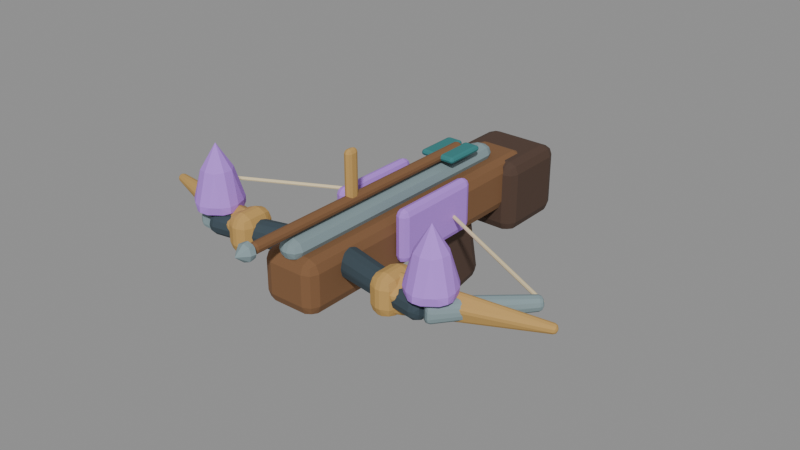 # Source: stormstring_sculpt.blend  (saved by Blender 5.2.44; exported with 4.5.12 LTS)
import bpy
from mathutils import Matrix  # noqa: F401  (used for matrix-valued properties, if any)

bpy.ops.wm.read_factory_settings(use_empty=True)
scene = bpy.context.scene
scene.name = 'Fort5_stormstring'

# ---- materials (node trees are filled in below, after node groups)
mat_fortart2_wood_013 = bpy.data.materials.new('FortArt2_wood.013')
mat_fortart2_wood_013.diffuse_color = (0.2159, 0.1046, 0.04374, 1.0)
mat_fortart2_leather_011 = bpy.data.materials.new('FortArt2_leather.011')
mat_fortart2_leather_011.diffuse_color = (0.08022, 0.04519, 0.03071, 1.0)
mat_fortart2_edge_011 = bpy.data.materials.new('FortArt2_edge.011')
mat_fortart2_edge_011.diffuse_color = (0.2307, 0.314, 0.3325, 1.0)
mat_fortart2_iron_013 = bpy.data.materials.new('FortArt2_iron.013')
mat_fortart2_iron_013.diffuse_color = (0.04092, 0.06663, 0.08438, 1.0)
mat_fortart2_bone_008 = bpy.data.materials.new('FortArt2_bone.008')
mat_fortart2_bone_008.diffuse_color = (0.8228, 0.6939, 0.4179, 1.0)
mat_fortart2_gold_013 = bpy.data.materials.new('FortArt2_gold.013')
mat_fortart2_gold_013.diffuse_color = (0.5395, 0.3278, 0.09759, 1.0)
mat_fortart2_teal_007 = bpy.data.materials.new('FortArt2_teal.007')
mat_fortart2_teal_007.diffuse_color = (0.03689, 0.2122, 0.2159, 1.0)
mat_fortart2_aether_001 = bpy.data.materials.new('FortArt2_aether.001')
mat_fortart2_aether_001.diffuse_color = (0.491, 0.227, 0.8388, 1.0)

# ---- material node trees
mat_fortart2_wood_013.use_nodes = True; mat_fortart2_wood_013.node_tree.nodes.clear()
_N = mat_fortart2_wood_013.node_tree.nodes; _L = mat_fortart2_wood_013.node_tree.links
n0 = _N.new('ShaderNodeBsdfPrincipled'); n0.name = 'Principled BSDF'; n0.location = (-200, 100)
n0.inputs[0].default_value = (0.2159, 0.1046, 0.04374, 1.0)
n0.inputs[1].default_value = 0.08
n0.inputs[2].default_value = 0.86
n0.inputs[10].default_value = 0.005
n1 = _N.new('ShaderNodeOutputMaterial'); n1.name = 'Material Output'; n1.location = (200, 100)
_L.new(n0.outputs[0], n1.inputs[0])
n1.is_active_output = True
mat_fortart2_leather_011.use_nodes = True; mat_fortart2_leather_011.node_tree.nodes.clear()
_N = mat_fortart2_leather_011.node_tree.nodes; _L = mat_fortart2_leather_011.node_tree.links
n0 = _N.new('ShaderNodeBsdfPrincipled'); n0.name = 'Principled BSDF'; n0.location = (-200, 100)
n0.inputs[0].default_value = (0.08022, 0.04519, 0.03071, 1.0)
n0.inputs[1].default_value = 0.08
n0.inputs[2].default_value = 0.86
n0.inputs[10].default_value = 0.005
n1 = _N.new('ShaderNodeOutputMaterial'); n1.name = 'Material Output'; n1.location = (200, 100)
_L.new(n0.outputs[0], n1.inputs[0])
n1.is_active_output = True
mat_fortart2_edge_011.use_nodes = True; mat_fortart2_edge_011.node_tree.nodes.clear()
_N = mat_fortart2_edge_011.node_tree.nodes; _L = mat_fortart2_edge_011.node_tree.links
n0 = _N.new('ShaderNodeBsdfPrincipled'); n0.name = 'Principled BSDF'; n0.location = (-200, 100)
n0.inputs[0].default_value = (0.2307, 0.314, 0.3325, 1.0)
n0.inputs[1].default_value = 0.08
n0.inputs[2].default_value = 0.86
n0.inputs[10].default_value = 0.005
n1 = _N.new('ShaderNodeOutputMaterial'); n1.name = 'Material Output'; n1.location = (200, 100)
_L.new(n0.outputs[0], n1.inputs[0])
n1.is_active_output = True
mat_fortart2_iron_013.use_nodes = True; mat_fortart2_iron_013.node_tree.nodes.clear()
_N = mat_fortart2_iron_013.node_tree.nodes; _L = mat_fortart2_iron_013.node_tree.links
n0 = _N.new('ShaderNodeBsdfPrincipled'); n0.name = 'Principled BSDF'; n0.location = (-200, 100)
n0.inputs[0].default_value = (0.04092, 0.06663, 0.08438, 1.0)
n0.inputs[1].default_value = 0.08
n0.inputs[2].default_value = 0.86
n0.inputs[10].default_value = 0.005
n1 = _N.new('ShaderNodeOutputMaterial'); n1.name = 'Material Output'; n1.location = (200, 100)
_L.new(n0.outputs[0], n1.inputs[0])
n1.is_active_output = True
mat_fortart2_bone_008.use_nodes = True; mat_fortart2_bone_008.node_tree.nodes.clear()
_N = mat_fortart2_bone_008.node_tree.nodes; _L = mat_fortart2_bone_008.node_tree.links
n0 = _N.new('ShaderNodeBsdfPrincipled'); n0.name = 'Principled BSDF'; n0.location = (-200, 100)
n0.inputs[0].default_value = (0.8228, 0.6939, 0.4179, 1.0)
n0.inputs[1].default_value = 0.08
n0.inputs[2].default_value = 0.86
n0.inputs[10].default_value = 0.005
n1 = _N.new('ShaderNodeOutputMaterial'); n1.name = 'Material Output'; n1.location = (200, 100)
_L.new(n0.outputs[0], n1.inputs[0])
n1.is_active_output = True
mat_fortart2_gold_013.use_nodes = True; mat_fortart2_gold_013.node_tree.nodes.clear()
_N = mat_fortart2_gold_013.node_tree.nodes; _L = mat_fortart2_gold_013.node_tree.links
n0 = _N.new('ShaderNodeBsdfPrincipled'); n0.name = 'Principled BSDF'; n0.location = (-200, 100)
n0.inputs[0].default_value = (0.5395, 0.3278, 0.09759, 1.0)
n0.inputs[1].default_value = 0.08
n0.inputs[2].default_value = 0.86
n0.inputs[10].default_value = 0.005
n1 = _N.new('ShaderNodeOutputMaterial'); n1.name = 'Material Output'; n1.location = (200, 100)
_L.new(n0.outputs[0], n1.inputs[0])
n1.is_active_output = True
mat_fortart2_teal_007.use_nodes = True; mat_fortart2_teal_007.node_tree.nodes.clear()
_N = mat_fortart2_teal_007.node_tree.nodes; _L = mat_fortart2_teal_007.node_tree.links
n0 = _N.new('ShaderNodeBsdfPrincipled'); n0.name = 'Principled BSDF'; n0.location = (-200, 100)
n0.inputs[0].default_value = (0.03689, 0.2122, 0.2159, 1.0)
n0.inputs[1].default_value = 0.08
n0.inputs[2].default_value = 0.86
n0.inputs[10].default_value = 0.005
n1 = _N.new('ShaderNodeOutputMaterial'); n1.name = 'Material Output'; n1.location = (200, 100)
_L.new(n0.outputs[0], n1.inputs[0])
n1.is_active_output = True
mat_fortart2_aether_001.use_nodes = True; mat_fortart2_aether_001.node_tree.nodes.clear()
_N = mat_fortart2_aether_001.node_tree.nodes; _L = mat_fortart2_aether_001.node_tree.links
n0 = _N.new('ShaderNodeBsdfPrincipled'); n0.name = 'Principled BSDF'; n0.location = (-200, 100)
n0.inputs[0].default_value = (0.491, 0.227, 0.8388, 1.0)
n0.inputs[1].default_value = 0.08
n0.inputs[2].default_value = 0.86
n0.inputs[10].default_value = 0.005
n1 = _N.new('ShaderNodeOutputMaterial'); n1.name = 'Material Output'; n1.location = (200, 100)
_L.new(n0.outputs[0], n1.inputs[0])
n1.is_active_output = True

# ---- meshes
me_cube_1980 = bpy.data.meshes.new('Cube.1980')
me_cube_1980.from_pydata([(-0.065, -0.36, -0.06), (-0.065, -0.36, 0.06), (-0.065, 0.36, -0.06), (-0.065, 0.36, 0.06), (0.065, -0.36, -0.06), (0.065, -0.36, 0.06), (0.065, 0.36, -0.06), (0.065, 0.36, 0.06)], [], [(0, 1, 3, 2), (2, 3, 7, 6), (6, 7, 5, 4), (4, 5, 1, 0), (2, 6, 4, 0), (7, 3, 1, 5)])
_uv = me_cube_1980.uv_layers.new(name='UVMap')
_uv.uv.foreach_set('vector', [0.375, 0.0, 0.625, 0.0, 0.625, 0.25, 0.375, 0.25, 0.375, 0.25, 0.625, 0.25, 0.625, 0.5, 0.375, 0.5, 0.375, 0.5, 0.625, 0.5, 0.625, 0.75, 0.375, 0.75, 0.375, 0.75, 0.625, 0.75, 0.625, 1.0, 0.375, 1.0, 0.125, 0.5, 0.375, 0.5, 0.375, 0.75, 0.125, 0.75, 0.625, 0.5, 0.875, 0.5, 0.875, 0.75, 0.625, 0.75])
me_cube_1980.materials.append(mat_fortart2_wood_013)
me_cube_1980.update()
me_cube_1981 = bpy.data.meshes.new('Cube.1981')
me_cube_1981.from_pydata([(-0.09, -0.09, -0.085), (-0.09, -0.09, 0.085), (-0.09, 0.09, -0.085), (-0.09, 0.09, 0.085), (0.09, -0.09, -0.085), (0.09, -0.09, 0.085), (0.09, 0.09, -0.085), (0.09, 0.09, 0.085)], [], [(0, 1, 3, 2), (2, 3, 7, 6), (6, 7, 5, 4), (4, 5, 1, 0), (2, 6, 4, 0), (7, 3, 1, 5)])
_uv = me_cube_1981.uv_layers.new(name='UVMap')
_uv.uv.foreach_set('vector', [0.375, 0.0, 0.625, 0.0, 0.625, 0.25, 0.375, 0.25, 0.375, 0.25, 0.625, 0.25, 0.625, 0.5, 0.375, 0.5, 0.375, 0.5, 0.625, 0.5, 0.625, 0.75, 0.375, 0.75, 0.375, 0.75, 0.625, 0.75, 0.625, 1.0, 0.375, 1.0, 0.125, 0.5, 0.375, 0.5, 0.375, 0.75, 0.125, 0.75, 0.625, 0.5, 0.875, 0.5, 0.875, 0.75, 0.625, 0.75])
me_cube_1981.materials.append(mat_fortart2_leather_011)
me_cube_1981.update()
me_cube_1982 = bpy.data.meshes.new('Cube.1982')
me_cube_1982.from_pydata([(-0.05, -0.065, -0.1), (-0.05, -0.065, 0.1), (-0.05, 0.065, -0.1), (-0.05, 0.065, 0.1), (0.05, -0.065, -0.1), (0.05, -0.065, 0.1), (0.05, 0.065, -0.1), (0.05, 0.065, 0.1)], [], [(0, 1, 3, 2), (2, 3, 7, 6), (6, 7, 5, 4), (4, 5, 1, 0), (2, 6, 4, 0), (7, 3, 1, 5)])
_uv = me_cube_1982.uv_layers.new(name='UVMap')
_uv.uv.foreach_set('vector', [0.375, 0.0, 0.625, 0.0, 0.625, 0.25, 0.375, 0.25, 0.375, 0.25, 0.625, 0.25, 0.625, 0.5, 0.375, 0.5, 0.375, 0.5, 0.625, 0.5, 0.625, 0.75, 0.375, 0.75, 0.375, 0.75, 0.625, 0.75, 0.625, 1.0, 0.375, 1.0, 0.125, 0.5, 0.375, 0.5, 0.375, 0.75, 0.125, 0.75, 0.625, 0.5, 0.875, 0.5, 0.875, 0.75, 0.625, 0.75])
me_cube_1982.materials.append(mat_fortart2_leather_011)
me_cube_1982.update()
me_cube_1983 = bpy.data.meshes.new('Cube.1983')
me_cube_1983.from_pydata([(-0.0275, -0.32, -0.0225), (-0.0275, -0.32, 0.0225), (-0.0275, 0.32, -0.0225), (-0.0275, 0.32, 0.0225), (0.0275, -0.32, -0.0225), (0.0275, -0.32, 0.0225), (0.0275, 0.32, -0.0225), (0.0275, 0.32, 0.0225)], [], [(0, 1, 3, 2), (2, 3, 7, 6), (6, 7, 5, 4), (4, 5, 1, 0), (2, 6, 4, 0), (7, 3, 1, 5)])
_uv = me_cube_1983.uv_layers.new(name='UVMap')
_uv.uv.foreach_set('vector', [0.375, 0.0, 0.625, 0.0, 0.625, 0.25, 0.375, 0.25, 0.375, 0.25, 0.625, 0.25, 0.625, 0.5, 0.375, 0.5, 0.375, 0.5, 0.625, 0.5, 0.625, 0.75, 0.375, 0.75, 0.375, 0.75, 0.625, 0.75, 0.625, 1.0, 0.375, 1.0, 0.125, 0.5, 0.375, 0.5, 0.375, 0.75, 0.125, 0.75, 0.625, 0.5, 0.875, 0.5, 0.875, 0.75, 0.625, 0.75])
me_cube_1983.materials.append(mat_fortart2_edge_011)
me_cube_1983.update()
me_cone_1384 = bpy.data.meshes.new('Cone.1384')
me_cone_1384.from_pydata([(0.0, 0.038, -0.1432), (0.0, 0.03, 0.1432), (0.03291, 0.019, -0.1432), (0.02598, 0.015, 0.1432), (0.03291, -0.019, -0.1432), (0.02598, -0.015, 0.1432), (0.0, -0.038, -0.1432), (0.0, -0.03, 0.1432), (-0.03291, -0.019, -0.1432), (-0.02598, -0.015, 0.1432), (-0.03291, 0.019, -0.1432), (-0.02598, 0.015, 0.1432)], [], [(0, 1, 3, 2), (2, 3, 5, 4), (4, 5, 7, 6), (6, 7, 9, 8), (3, 1, 11, 9, 7, 5), (8, 9, 11, 10), (10, 11, 1, 0), (0, 2, 4, 6, 8, 10)])
_uv = me_cone_1384.uv_layers.new(name='UVMap')
_uv.uv.foreach_set('vector', [1.0, 0.5, 1.0, 1.0, 0.8333, 1.0, 0.8333, 0.5, 0.8333, 0.5, 0.8333, 1.0, 0.6667, 1.0, 0.6667, 0.5, 0.6667, 0.5, 0.6667, 1.0, 0.5, 1.0, 0.5, 0.5, 0.5, 0.5, 0.5, 1.0, 0.3333, 1.0, 0.3333, 0.5, 0.4578, 0.37, 0.25, 0.49, 0.04215, 0.37, 0.04215, 0.13, 0.25, 0.01, 0.4578, 0.13, 0.3333, 0.5, 0.3333, 1.0, 0.1667, 1.0, 0.1667, 0.5, 0.1667, 0.5, 0.1667, 1.0, -8.941e-08, 1.0, -8.941e-08, 0.5, 0.75, 0.49, 0.9578, 0.37, 0.9578, 0.13, 0.75, 0.01, 0.5422, 0.13, 0.5422, 0.37])
me_cone_1384.materials.append(mat_fortart2_iron_013)
me_cone_1384.update()
me_cone_1385 = bpy.data.meshes.new('Cone.1385')
me_cone_1385.from_pydata([(0.0, 0.03, -0.1097), (0.0, 0.018, 0.1097), (0.02598, 0.015, -0.1097), (0.01559, 0.009, 0.1097), (0.02598, -0.015, -0.1097), (0.01559, -0.009, 0.1097), (0.0, -0.03, -0.1097), (0.0, -0.018, 0.1097), (-0.02598, -0.015, -0.1097), (-0.01559, -0.009, 0.1097), (-0.02598, 0.015, -0.1097), (-0.01559, 0.009, 0.1097)], [], [(0, 1, 3, 2), (2, 3, 5, 4), (4, 5, 7, 6), (6, 7, 9, 8), (3, 1, 11, 9, 7, 5), (8, 9, 11, 10), (10, 11, 1, 0), (0, 2, 4, 6, 8, 10)])
_uv = me_cone_1385.uv_layers.new(name='UVMap')
_uv.uv.foreach_set('vector', [1.0, 0.5, 1.0, 1.0, 0.8333, 1.0, 0.8333, 0.5, 0.8333, 0.5, 0.8333, 1.0, 0.6667, 1.0, 0.6667, 0.5, 0.6667, 0.5, 0.6667, 1.0, 0.5, 1.0, 0.5, 0.5, 0.5, 0.5, 0.5, 1.0, 0.3333, 1.0, 0.3333, 0.5, 0.4578, 0.37, 0.25, 0.49, 0.04215, 0.37, 0.04215, 0.13, 0.25, 0.01, 0.4578, 0.13, 0.3333, 0.5, 0.3333, 1.0, 0.1667, 1.0, 0.1667, 0.5, 0.1667, 0.5, 0.1667, 1.0, -8.941e-08, 1.0, -8.941e-08, 0.5, 0.75, 0.49, 0.9578, 0.37, 0.9578, 0.13, 0.75, 0.01, 0.5422, 0.13, 0.5422, 0.37])
me_cone_1385.materials.append(mat_fortart2_edge_011)
me_cone_1385.update()
me_cone_1386 = bpy.data.meshes.new('Cone.1386')
me_cone_1386.from_pydata([(0.0, 0.006, -0.2415), (0.0, 0.006, 0.2415), (0.006, 0.0, -0.2415), (0.006, 0.0, 0.2415), (0.0, -0.006, -0.2415), (0.0, -0.006, 0.2415), (-0.006, 0.0, -0.2415), (-0.006, 0.0, 0.2415)], [], [(0, 1, 3, 2), (2, 3, 5, 4), (3, 1, 7, 5), (4, 5, 7, 6), (6, 7, 1, 0), (0, 2, 4, 6)])
_uv = me_cone_1386.uv_layers.new(name='UVMap')
_uv.uv.foreach_set('vector', [1.0, 0.5, 1.0, 1.0, 0.75, 1.0, 0.75, 0.5, 0.75, 0.5, 0.75, 1.0, 0.5, 1.0, 0.5, 0.5, 0.49, 0.25, 0.25, 0.49, 0.01, 0.25, 0.25, 0.01, 0.5, 0.5, 0.5, 1.0, 0.25, 1.0, 0.25, 0.5, 0.25, 0.5, 0.25, 1.0, 0.0, 1.0, 0.0, 0.5, 0.75, 0.49, 0.99, 0.25, 0.75, 0.01, 0.51, 0.25])
me_cone_1386.materials.append(mat_fortart2_bone_008)
me_cone_1386.update()
me_cube_1984 = bpy.data.meshes.new('Cube.1984')
me_cube_1984.from_pydata([(-0.03, -0.045, -0.045), (-0.03, -0.045, 0.045), (-0.03, 0.045, -0.045), (-0.03, 0.045, 0.045), (0.03, -0.045, -0.045), (0.03, -0.045, 0.045), (0.03, 0.045, -0.045), (0.03, 0.045, 0.045)], [], [(0, 1, 3, 2), (2, 3, 7, 6), (6, 7, 5, 4), (4, 5, 1, 0), (2, 6, 4, 0), (7, 3, 1, 5)])
_uv = me_cube_1984.uv_layers.new(name='UVMap')
_uv.uv.foreach_set('vector', [0.375, 0.0, 0.625, 0.0, 0.625, 0.25, 0.375, 0.25, 0.375, 0.25, 0.625, 0.25, 0.625, 0.5, 0.375, 0.5, 0.375, 0.5, 0.625, 0.5, 0.625, 0.75, 0.375, 0.75, 0.375, 0.75, 0.625, 0.75, 0.625, 1.0, 0.375, 1.0, 0.125, 0.5, 0.375, 0.5, 0.375, 0.75, 0.125, 0.75, 0.625, 0.5, 0.875, 0.5, 0.875, 0.75, 0.625, 0.75])
me_cube_1984.materials.append(mat_fortart2_gold_013)
me_cube_1984.update()
me_cone_1387 = bpy.data.meshes.new('Cone.1387')
me_cone_1387.from_pydata([(0.0, 0.038, -0.1432), (0.0, 0.03, 0.1432), (0.03291, 0.019, -0.1432), (0.02598, 0.015, 0.1432), (0.03291, -0.019, -0.1432), (0.02598, -0.015, 0.1432), (0.0, -0.038, -0.1432), (0.0, -0.03, 0.1432), (-0.03291, -0.019, -0.1432), (-0.02598, -0.015, 0.1432), (-0.03291, 0.019, -0.1432), (-0.02598, 0.015, 0.1432)], [], [(0, 1, 3, 2), (2, 3, 5, 4), (4, 5, 7, 6), (6, 7, 9, 8), (3, 1, 11, 9, 7, 5), (8, 9, 11, 10), (10, 11, 1, 0), (0, 2, 4, 6, 8, 10)])
_uv = me_cone_1387.uv_layers.new(name='UVMap')
_uv.uv.foreach_set('vector', [1.0, 0.5, 1.0, 1.0, 0.8333, 1.0, 0.8333, 0.5, 0.8333, 0.5, 0.8333, 1.0, 0.6667, 1.0, 0.6667, 0.5, 0.6667, 0.5, 0.6667, 1.0, 0.5, 1.0, 0.5, 0.5, 0.5, 0.5, 0.5, 1.0, 0.3333, 1.0, 0.3333, 0.5, 0.4578, 0.37, 0.25, 0.49, 0.04215, 0.37, 0.04215, 0.13, 0.25, 0.01, 0.4578, 0.13, 0.3333, 0.5, 0.3333, 1.0, 0.1667, 1.0, 0.1667, 0.5, 0.1667, 0.5, 0.1667, 1.0, -8.941e-08, 1.0, -8.941e-08, 0.5, 0.75, 0.49, 0.9578, 0.37, 0.9578, 0.13, 0.75, 0.01, 0.5422, 0.13, 0.5422, 0.37])
me_cone_1387.materials.append(mat_fortart2_iron_013)
me_cone_1387.update()
me_cone_1388 = bpy.data.meshes.new('Cone.1388')
me_cone_1388.from_pydata([(0.0, 0.03, -0.1097), (0.0, 0.018, 0.1097), (0.02598, 0.015, -0.1097), (0.01559, 0.009, 0.1097), (0.02598, -0.015, -0.1097), (0.01559, -0.009, 0.1097), (0.0, -0.03, -0.1097), (0.0, -0.018, 0.1097), (-0.02598, -0.015, -0.1097), (-0.01559, -0.009, 0.1097), (-0.02598, 0.015, -0.1097), (-0.01559, 0.009, 0.1097)], [], [(0, 1, 3, 2), (2, 3, 5, 4), (4, 5, 7, 6), (6, 7, 9, 8), (3, 1, 11, 9, 7, 5), (8, 9, 11, 10), (10, 11, 1, 0), (0, 2, 4, 6, 8, 10)])
_uv = me_cone_1388.uv_layers.new(name='UVMap')
_uv.uv.foreach_set('vector', [1.0, 0.5, 1.0, 1.0, 0.8333, 1.0, 0.8333, 0.5, 0.8333, 0.5, 0.8333, 1.0, 0.6667, 1.0, 0.6667, 0.5, 0.6667, 0.5, 0.6667, 1.0, 0.5, 1.0, 0.5, 0.5, 0.5, 0.5, 0.5, 1.0, 0.3333, 1.0, 0.3333, 0.5, 0.4578, 0.37, 0.25, 0.49, 0.04215, 0.37, 0.04215, 0.13, 0.25, 0.01, 0.4578, 0.13, 0.3333, 0.5, 0.3333, 1.0, 0.1667, 1.0, 0.1667, 0.5, 0.1667, 0.5, 0.1667, 1.0, -8.941e-08, 1.0, -8.941e-08, 0.5, 0.75, 0.49, 0.9578, 0.37, 0.9578, 0.13, 0.75, 0.01, 0.5422, 0.13, 0.5422, 0.37])
me_cone_1388.materials.append(mat_fortart2_edge_011)
me_cone_1388.update()
me_cone_1389 = bpy.data.meshes.new('Cone.1389')
me_cone_1389.from_pydata([(0.0, 0.006, -0.2415), (0.0, 0.006, 0.2415), (0.006, 0.0, -0.2415), (0.006, 0.0, 0.2415), (0.0, -0.006, -0.2415), (0.0, -0.006, 0.2415), (-0.006, 0.0, -0.2415), (-0.006, 0.0, 0.2415)], [], [(0, 1, 3, 2), (2, 3, 5, 4), (3, 1, 7, 5), (4, 5, 7, 6), (6, 7, 1, 0), (0, 2, 4, 6)])
_uv = me_cone_1389.uv_layers.new(name='UVMap')
_uv.uv.foreach_set('vector', [1.0, 0.5, 1.0, 1.0, 0.75, 1.0, 0.75, 0.5, 0.75, 0.5, 0.75, 1.0, 0.5, 1.0, 0.5, 0.5, 0.49, 0.25, 0.25, 0.49, 0.01, 0.25, 0.25, 0.01, 0.5, 0.5, 0.5, 1.0, 0.25, 1.0, 0.25, 0.5, 0.25, 0.5, 0.25, 1.0, 0.0, 1.0, 0.0, 0.5, 0.75, 0.49, 0.99, 0.25, 0.75, 0.01, 0.51, 0.25])
me_cone_1389.materials.append(mat_fortart2_bone_008)
me_cone_1389.update()
me_cube_1985 = bpy.data.meshes.new('Cube.1985')
me_cube_1985.from_pydata([(-0.03, -0.045, -0.045), (-0.03, -0.045, 0.045), (-0.03, 0.045, -0.045), (-0.03, 0.045, 0.045), (0.03, -0.045, -0.045), (0.03, -0.045, 0.045), (0.03, 0.045, -0.045), (0.03, 0.045, 0.045)], [], [(0, 1, 3, 2), (2, 3, 7, 6), (6, 7, 5, 4), (4, 5, 1, 0), (2, 6, 4, 0), (7, 3, 1, 5)])
_uv = me_cube_1985.uv_layers.new(name='UVMap')
_uv.uv.foreach_set('vector', [0.375, 0.0, 0.625, 0.0, 0.625, 0.25, 0.375, 0.25, 0.375, 0.25, 0.625, 0.25, 0.625, 0.5, 0.375, 0.5, 0.375, 0.5, 0.625, 0.5, 0.625, 0.75, 0.375, 0.75, 0.375, 0.75, 0.625, 0.75, 0.625, 1.0, 0.375, 1.0, 0.125, 0.5, 0.375, 0.5, 0.375, 0.75, 0.125, 0.75, 0.625, 0.5, 0.875, 0.5, 0.875, 0.75, 0.625, 0.75])
me_cube_1985.materials.append(mat_fortart2_gold_013)
me_cube_1985.update()
me_cone_1390 = bpy.data.meshes.new('Cone.1390')
me_cone_1390.from_pydata([(0.0, 0.014, -0.31), (0.0, 0.014, 0.31), (0.01212, 0.007, -0.31), (0.01212, 0.007, 0.31), (0.01212, -0.007, -0.31), (0.01212, -0.007, 0.31), (0.0, -0.014, -0.31), (0.0, -0.014, 0.31), (-0.01212, -0.007, -0.31), (-0.01212, -0.007, 0.31), (-0.01212, 0.007, -0.31), (-0.01212, 0.007, 0.31)], [], [(0, 1, 3, 2), (2, 3, 5, 4), (4, 5, 7, 6), (6, 7, 9, 8), (3, 1, 11, 9, 7, 5), (8, 9, 11, 10), (10, 11, 1, 0), (0, 2, 4, 6, 8, 10)])
_uv = me_cone_1390.uv_layers.new(name='UVMap')
_uv.uv.foreach_set('vector', [1.0, 0.5, 1.0, 1.0, 0.8333, 1.0, 0.8333, 0.5, 0.8333, 0.5, 0.8333, 1.0, 0.6667, 1.0, 0.6667, 0.5, 0.6667, 0.5, 0.6667, 1.0, 0.5, 1.0, 0.5, 0.5, 0.5, 0.5, 0.5, 1.0, 0.3333, 1.0, 0.3333, 0.5, 0.4578, 0.37, 0.25, 0.49, 0.04215, 0.37, 0.04215, 0.13, 0.25, 0.01, 0.4578, 0.13, 0.3333, 0.5, 0.3333, 1.0, 0.1667, 1.0, 0.1667, 0.5, 0.1667, 0.5, 0.1667, 1.0, -8.941e-08, 1.0, -8.941e-08, 0.5, 0.75, 0.49, 0.9578, 0.37, 0.9578, 0.13, 0.75, 0.01, 0.5422, 0.13, 0.5422, 0.37])
me_cone_1390.materials.append(mat_fortart2_wood_013)
me_cone_1390.update()
me_cone_1391 = bpy.data.meshes.new('Cone.1391')
me_cone_1391.from_pydata([(0.0, 0.035, -0.045), (0.035, 0.0, -0.045), (0.0, -0.035, -0.045), (-0.035, 0.0, -0.045), (0.0, 0.0, 0.045)], [], [(0, 4, 1), (1, 4, 2), (0, 1, 2, 3), (2, 4, 3), (3, 4, 0)])
_uv = me_cone_1391.uv_layers.new(name='UVMap')
_uv.uv.foreach_set('vector', [0.25, 0.49, 0.25, 0.25, 0.49, 0.25, 0.49, 0.25, 0.25, 0.25, 0.25, 0.01, 0.75, 0.49, 0.99, 0.25, 0.75, 0.01, 0.51, 0.25, 0.25, 0.01, 0.25, 0.25, 0.01, 0.25, 0.01, 0.25, 0.25, 0.25, 0.25, 0.49])
me_cone_1391.materials.append(mat_fortart2_edge_011)
me_cone_1391.update()
me_cube_1986 = bpy.data.meshes.new('Cube.1986')
me_cube_1986.from_pydata([(-0.02, -0.05, -0.007), (-0.02, -0.05, 0.007), (-0.02, 0.05, -0.007), (-0.02, 0.05, 0.007), (0.02, -0.05, -0.007), (0.02, -0.05, 0.007), (0.02, 0.05, -0.007), (0.02, 0.05, 0.007)], [], [(0, 1, 3, 2), (2, 3, 7, 6), (6, 7, 5, 4), (4, 5, 1, 0), (2, 6, 4, 0), (7, 3, 1, 5)])
_uv = me_cube_1986.uv_layers.new(name='UVMap')
_uv.uv.foreach_set('vector', [0.375, 0.0, 0.625, 0.0, 0.625, 0.25, 0.375, 0.25, 0.375, 0.25, 0.625, 0.25, 0.625, 0.5, 0.375, 0.5, 0.375, 0.5, 0.625, 0.5, 0.625, 0.75, 0.375, 0.75, 0.375, 0.75, 0.625, 0.75, 0.625, 1.0, 0.375, 1.0, 0.125, 0.5, 0.375, 0.5, 0.375, 0.75, 0.125, 0.75, 0.625, 0.5, 0.875, 0.5, 0.875, 0.75, 0.625, 0.75])
me_cube_1986.materials.append(mat_fortart2_teal_007)
me_cube_1986.update()
me_cube_1987 = bpy.data.meshes.new('Cube.1987')
me_cube_1987.from_pydata([(-0.02, -0.05, -0.007), (-0.02, -0.05, 0.007), (-0.02, 0.05, -0.007), (-0.02, 0.05, 0.007), (0.02, -0.05, -0.007), (0.02, -0.05, 0.007), (0.02, 0.05, -0.007), (0.02, 0.05, 0.007)], [], [(0, 1, 3, 2), (2, 3, 7, 6), (6, 7, 5, 4), (4, 5, 1, 0), (2, 6, 4, 0), (7, 3, 1, 5)])
_uv = me_cube_1987.uv_layers.new(name='UVMap')
_uv.uv.foreach_set('vector', [0.375, 0.0, 0.625, 0.0, 0.625, 0.25, 0.375, 0.25, 0.375, 0.25, 0.625, 0.25, 0.625, 0.5, 0.375, 0.5, 0.375, 0.5, 0.625, 0.5, 0.625, 0.75, 0.375, 0.75, 0.375, 0.75, 0.625, 0.75, 0.625, 1.0, 0.375, 1.0, 0.125, 0.5, 0.375, 0.5, 0.375, 0.75, 0.125, 0.75, 0.625, 0.5, 0.875, 0.5, 0.875, 0.75, 0.625, 0.75])
me_cube_1987.materials.append(mat_fortart2_teal_007)
me_cube_1987.update()
me_cube_1988 = bpy.data.meshes.new('Cube.1988')
me_cube_1988.from_pydata([(-0.009, -0.015, -0.06), (-0.009, -0.015, 0.06), (-0.009, 0.015, -0.06), (-0.009, 0.015, 0.06), (0.009, -0.015, -0.06), (0.009, -0.015, 0.06), (0.009, 0.015, -0.06), (0.009, 0.015, 0.06)], [], [(0, 1, 3, 2), (2, 3, 7, 6), (6, 7, 5, 4), (4, 5, 1, 0), (2, 6, 4, 0), (7, 3, 1, 5)])
_uv = me_cube_1988.uv_layers.new(name='UVMap')
_uv.uv.foreach_set('vector', [0.375, 0.0, 0.625, 0.0, 0.625, 0.25, 0.375, 0.25, 0.375, 0.25, 0.625, 0.25, 0.625, 0.5, 0.375, 0.5, 0.375, 0.5, 0.625, 0.5, 0.625, 0.75, 0.375, 0.75, 0.375, 0.75, 0.625, 0.75, 0.625, 1.0, 0.375, 1.0, 0.125, 0.5, 0.375, 0.5, 0.375, 0.75, 0.125, 0.75, 0.625, 0.5, 0.875, 0.5, 0.875, 0.75, 0.625, 0.75])
me_cube_1988.materials.append(mat_fortart2_gold_013)
me_cube_1988.update()
me_torus_215 = bpy.data.meshes.new('Torus.215')
me_torus_215.from_pydata([(0.074, 0.0, 0.0), (0.065, 0.0, 0.009), (0.056, 0.0, 1.102e-18), (0.065, 0.0, -0.009), (0.06409, 0.037, 0.0), (0.05629, 0.0325, 0.009), (0.0485, 0.028, 1.102e-18), (0.05629, 0.0325, -0.009), (0.037, 0.06409, 0.0), (0.0325, 0.05629, 0.009), (0.028, 0.0485, 1.102e-18), (0.0325, 0.05629, -0.009), (5.587e-09, 0.074, 0.0), (4.907e-09, 0.065, 0.009), (4.228e-09, 0.056, 1.102e-18), (4.907e-09, 0.065, -0.009), (-0.037, 0.06409, 0.0), (-0.0325, 0.05629, 0.009), (-0.028, 0.0485, 1.102e-18), (-0.0325, 0.05629, -0.009), (-0.06409, 0.037, 0.0), (-0.05629, 0.0325, 0.009), (-0.0485, 0.028, 1.102e-18), (-0.05629, 0.0325, -0.009), (-0.074, 6.469e-09, 0.0), (-0.065, 5.682e-09, 0.009), (-0.056, 4.896e-09, 1.102e-18), (-0.065, 5.682e-09, -0.009), (-0.06409, -0.037, 0.0), (-0.05629, -0.0325, 0.009), (-0.0485, -0.028, 1.102e-18), (-0.05629, -0.0325, -0.009), (-0.037, -0.06409, 0.0), (-0.0325, -0.05629, 0.009), (-0.028, -0.0485, 1.102e-18), (-0.0325, -0.05629, -0.009), (5.587e-09, -0.074, 0.0), (4.907e-09, -0.065, 0.009), (4.228e-09, -0.056, 1.102e-18), (4.907e-09, -0.065, -0.009), (0.037, -0.06409, 0.0), (0.0325, -0.05629, 0.009), (0.028, -0.0485, 1.102e-18), (0.0325, -0.05629, -0.009), (0.06409, -0.037, 0.0), (0.05629, -0.0325, 0.009), (0.0485, -0.028, 1.102e-18), (0.05629, -0.0325, -0.009)], [], [(0, 4, 5, 1), (1, 5, 6, 2), (2, 6, 7, 3), (3, 7, 4, 0), (4, 8, 9, 5), (5, 9, 10, 6), (6, 10, 11, 7), (7, 11, 8, 4), (8, 12, 13, 9), (9, 13, 14, 10), (10, 14, 15, 11), (11, 15, 12, 8), (12, 16, 17, 13), (13, 17, 18, 14), (14, 18, 19, 15), (15, 19, 16, 12), (16, 20, 21, 17), (17, 21, 22, 18), (18, 22, 23, 19), (19, 23, 20, 16), (20, 24, 25, 21), (21, 25, 26, 22), (22, 26, 27, 23), (23, 27, 24, 20), (24, 28, 29, 25), (25, 29, 30, 26), (26, 30, 31, 27), (27, 31, 28, 24), (28, 32, 33, 29), (29, 33, 34, 30), (30, 34, 35, 31), (31, 35, 32, 28), (32, 36, 37, 33), (33, 37, 38, 34), (34, 38, 39, 35), (35, 39, 36, 32), (36, 40, 41, 37), (37, 41, 42, 38), (38, 42, 43, 39), (39, 43, 40, 36), (40, 44, 45, 41), (41, 45, 46, 42), (42, 46, 47, 43), (43, 47, 44, 40), (44, 0, 1, 45), (45, 1, 2, 46), (46, 2, 3, 47), (47, 3, 0, 44)])
_uv = me_torus_215.uv_layers.new(name='UVMap')
_uv.uv.foreach_set('vector', [0.5, 0.5, 0.5833, 0.5, 0.5833, 0.75, 0.5, 0.75, 0.5, 0.75, 0.5833, 0.75, 0.5833, 1.0, 0.5, 1.0, 0.5, 0.0, 0.5833, 0.0, 0.5833, 0.25, 0.5, 0.25, 0.5, 0.25, 0.5833, 0.25, 0.5833, 0.5, 0.5, 0.5, 0.5833, 0.5, 0.6667, 0.5, 0.6667, 0.75, 0.5833, 0.75, 0.5833, 0.75, 0.6667, 0.75, 0.6667, 1.0, 0.5833, 1.0, 0.5833, 0.0, 0.6667, 0.0, 0.6667, 0.25, 0.5833, 0.25, 0.5833, 0.25, 0.6667, 0.25, 0.6667, 0.5, 0.5833, 0.5, 0.6667, 0.5, 0.75, 0.5, 0.75, 0.75, 0.6667, 0.75, 0.6667, 0.75, 0.75, 0.75, 0.75, 1.0, 0.6667, 1.0, 0.6667, 0.0, 0.75, 0.0, 0.75, 0.25, 0.6667, 0.25, 0.6667, 0.25, 0.75, 0.25, 0.75, 0.5, 0.6667, 0.5, 0.75, 0.5, 0.8333, 0.5, 0.8333, 0.75, 0.75, 0.75, 0.75, 0.75, 0.8333, 0.75, 0.8333, 1.0, 0.75, 1.0, 0.75, 0.0, 0.8333, 0.0, 0.8333, 0.25, 0.75, 0.25, 0.75, 0.25, 0.8333, 0.25, 0.8333, 0.5, 0.75, 0.5, 0.8333, 0.5, 0.9167, 0.5, 0.9167, 0.75, 0.8333, 0.75, 0.8333, 0.75, 0.9167, 0.75, 0.9167, 1.0, 0.8333, 1.0, 0.8333, 0.0, 0.9167, 0.0, 0.9167, 0.25, 0.8333, 0.25, 0.8333, 0.25, 0.9167, 0.25, 0.9167, 0.5, 0.8333, 0.5, 0.9167, 0.5, 1.0, 0.5, 1.0, 0.75, 0.9167, 0.75, 0.9167, 0.75, 1.0, 0.75, 1.0, 1.0, 0.9167, 1.0, 0.9167, 0.0, 1.0, 0.0, 1.0, 0.25, 0.9167, 0.25, 0.9167, 0.25, 1.0, 0.25, 1.0, 0.5, 0.9167, 0.5, 2.22e-16, 0.5, 0.08333, 0.5, 0.08333, 0.75, 2.22e-16, 0.75, 2.22e-16, 0.75, 0.08333, 0.75, 0.08333, 1.0, 2.22e-16, 1.0, 2.22e-16, 0.0, 0.08333, 0.0, 0.08333, 0.25, 2.22e-16, 0.25, 2.22e-16, 0.25, 0.08333, 0.25, 0.08333, 0.5, 2.22e-16, 0.5, 0.08333, 0.5, 0.1667, 0.5, 0.1667, 0.75, 0.08333, 0.75, 0.08333, 0.75, 0.1667, 0.75, 0.1667, 1.0, 0.08333, 1.0, 0.08333, 0.0, 0.1667, 0.0, 0.1667, 0.25, 0.08333, 0.25, 0.08333, 0.25, 0.1667, 0.25, 0.1667, 0.5, 0.08333, 0.5, 0.1667, 0.5, 0.25, 0.5, 0.25, 0.75, 0.1667, 0.75, 0.1667, 0.75, 0.25, 0.75, 0.25, 1.0, 0.1667, 1.0, 0.1667, 0.0, 0.25, 0.0, 0.25, 0.25, 0.1667, 0.25, 0.1667, 0.25, 0.25, 0.25, 0.25, 0.5, 0.1667, 0.5, 0.25, 0.5, 0.3333, 0.5, 0.3333, 0.75, 0.25, 0.75, 0.25, 0.75, 0.3333, 0.75, 0.3333, 1.0, 0.25, 1.0, 0.25, 0.0, 0.3333, 0.0, 0.3333, 0.25, 0.25, 0.25, 0.25, 0.25, 0.3333, 0.25, 0.3333, 0.5, 0.25, 0.5, 0.3333, 0.5, 0.4167, 0.5, 0.4167, 0.75, 0.3333, 0.75, 0.3333, 0.75, 0.4167, 0.75, 0.4167, 1.0, 0.3333, 1.0, 0.3333, 0.0, 0.4167, 0.0, 0.4167, 0.25, 0.3333, 0.25, 0.3333, 0.25, 0.4167, 0.25, 0.4167, 0.5, 0.3333, 0.5, 0.4167, 0.5, 0.5, 0.5, 0.5, 0.75, 0.4167, 0.75, 0.4167, 0.75, 0.5, 0.75, 0.5, 1.0, 0.4167, 1.0, 0.4167, 0.0, 0.5, 0.0, 0.5, 0.25, 0.4167, 0.25, 0.4167, 0.25, 0.5, 0.25, 0.5, 0.5, 0.4167, 0.5])
me_torus_215.materials.append(mat_fortart2_gold_013)
me_torus_215.update()
me_cone_1392 = bpy.data.meshes.new('Cone.1392')
me_cone_1392.from_pydata([(0.0, 0.07, -0.12), (0.06657, 0.02163, -0.12), (0.04114, -0.05663, -0.12), (-0.04114, -0.05663, -0.12), (-0.06657, 0.02163, -0.12), (0.0, 0.0, 0.12)], [], [(0, 5, 1), (1, 5, 2), (2, 5, 3), (0, 1, 2, 3, 4), (3, 5, 4), (4, 5, 0)])
_uv = me_cone_1392.uv_layers.new(name='UVMap')
_uv.uv.foreach_set('vector', [0.25, 0.49, 0.25, 0.25, 0.4783, 0.3242, 0.4783, 0.3242, 0.25, 0.25, 0.3911, 0.05584, 0.3911, 0.05584, 0.25, 0.25, 0.1089, 0.05584, 0.75, 0.49, 0.9783, 0.3242, 0.8911, 0.05584, 0.6089, 0.05584, 0.5217, 0.3242, 0.1089, 0.05584, 0.25, 0.25, 0.02175, 0.3242, 0.02175, 0.3242, 0.25, 0.25, 0.25, 0.49])
me_cone_1392.materials.append(mat_fortart2_aether_001)
me_cone_1392.update()
me_cone_1393 = bpy.data.meshes.new('Cone.1393')
me_cone_1393.from_pydata([(0.0, 0.045, -0.1552), (0.0, 0.012, 0.1552), (0.0428, 0.01391, -0.1552), (0.01141, 0.003708, 0.1552), (0.02645, -0.03641, -0.1552), (0.007053, -0.009708, 0.1552), (-0.02645, -0.03641, -0.1552), (-0.007053, -0.009708, 0.1552), (-0.0428, 0.01391, -0.1552), (-0.01141, 0.003708, 0.1552)], [], [(0, 1, 3, 2), (2, 3, 5, 4), (4, 5, 7, 6), (3, 1, 9, 7, 5), (6, 7, 9, 8), (8, 9, 1, 0), (0, 2, 4, 6, 8)])
_uv = me_cone_1393.uv_layers.new(name='UVMap')
_uv.uv.foreach_set('vector', [1.0, 0.5, 1.0, 1.0, 0.8, 1.0, 0.8, 0.5, 0.8, 0.5, 0.8, 1.0, 0.6, 1.0, 0.6, 0.5, 0.6, 0.5, 0.6, 1.0, 0.4, 1.0, 0.4, 0.5, 0.4783, 0.3242, 0.25, 0.49, 0.02175, 0.3242, 0.1089, 0.05584, 0.3911, 0.05584, 0.4, 0.5, 0.4, 1.0, 0.2, 1.0, 0.2, 0.5, 0.2, 0.5, 0.2, 1.0, 2.98e-08, 1.0, 2.98e-08, 0.5, 0.75, 0.49, 0.9783, 0.3242, 0.8911, 0.05584, 0.6089, 0.05584, 0.5217, 0.3242])
me_cone_1393.materials.append(mat_fortart2_gold_013)
me_cone_1393.update()
me_cube_1989 = bpy.data.meshes.new('Cube.1989')
me_cube_1989.from_pydata([(-0.015, -0.11, -0.06), (-0.015, -0.11, 0.06), (-0.015, 0.11, -0.06), (-0.015, 0.11, 0.06), (0.015, -0.11, -0.06), (0.015, -0.11, 0.06), (0.015, 0.11, -0.06), (0.015, 0.11, 0.06)], [], [(0, 1, 3, 2), (2, 3, 7, 6), (6, 7, 5, 4), (4, 5, 1, 0), (2, 6, 4, 0), (7, 3, 1, 5)])
_uv = me_cube_1989.uv_layers.new(name='UVMap')
_uv.uv.foreach_set('vector', [0.375, 0.0, 0.625, 0.0, 0.625, 0.25, 0.375, 0.25, 0.375, 0.25, 0.625, 0.25, 0.625, 0.5, 0.375, 0.5, 0.375, 0.5, 0.625, 0.5, 0.625, 0.75, 0.375, 0.75, 0.375, 0.75, 0.625, 0.75, 0.625, 1.0, 0.375, 1.0, 0.125, 0.5, 0.375, 0.5, 0.375, 0.75, 0.125, 0.75, 0.625, 0.5, 0.875, 0.5, 0.875, 0.75, 0.625, 0.75])
me_cube_1989.materials.append(mat_fortart2_aether_001)
me_cube_1989.update()
me_cone_1394 = bpy.data.meshes.new('Cone.1394')
me_cone_1394.from_pydata([(0.0, 0.07, -0.12), (0.06657, 0.02163, -0.12), (0.04114, -0.05663, -0.12), (-0.04114, -0.05663, -0.12), (-0.06657, 0.02163, -0.12), (0.0, 0.0, 0.12)], [], [(0, 5, 1), (1, 5, 2), (2, 5, 3), (0, 1, 2, 3, 4), (3, 5, 4), (4, 5, 0)])
_uv = me_cone_1394.uv_layers.new(name='UVMap')
_uv.uv.foreach_set('vector', [0.25, 0.49, 0.25, 0.25, 0.4783, 0.3242, 0.4783, 0.3242, 0.25, 0.25, 0.3911, 0.05584, 0.3911, 0.05584, 0.25, 0.25, 0.1089, 0.05584, 0.75, 0.49, 0.9783, 0.3242, 0.8911, 0.05584, 0.6089, 0.05584, 0.5217, 0.3242, 0.1089, 0.05584, 0.25, 0.25, 0.02175, 0.3242, 0.02175, 0.3242, 0.25, 0.25, 0.25, 0.49])
me_cone_1394.materials.append(mat_fortart2_aether_001)
me_cone_1394.update()
me_cone_1395 = bpy.data.meshes.new('Cone.1395')
me_cone_1395.from_pydata([(0.0, 0.045, -0.1552), (0.0, 0.012, 0.1552), (0.0428, 0.01391, -0.1552), (0.01141, 0.003708, 0.1552), (0.02645, -0.03641, -0.1552), (0.007053, -0.009708, 0.1552), (-0.02645, -0.03641, -0.1552), (-0.007053, -0.009708, 0.1552), (-0.0428, 0.01391, -0.1552), (-0.01141, 0.003708, 0.1552)], [], [(0, 1, 3, 2), (2, 3, 5, 4), (4, 5, 7, 6), (3, 1, 9, 7, 5), (6, 7, 9, 8), (8, 9, 1, 0), (0, 2, 4, 6, 8)])
_uv = me_cone_1395.uv_layers.new(name='UVMap')
_uv.uv.foreach_set('vector', [1.0, 0.5, 1.0, 1.0, 0.8, 1.0, 0.8, 0.5, 0.8, 0.5, 0.8, 1.0, 0.6, 1.0, 0.6, 0.5, 0.6, 0.5, 0.6, 1.0, 0.4, 1.0, 0.4, 0.5, 0.4783, 0.3242, 0.25, 0.49, 0.02175, 0.3242, 0.1089, 0.05584, 0.3911, 0.05584, 0.4, 0.5, 0.4, 1.0, 0.2, 1.0, 0.2, 0.5, 0.2, 0.5, 0.2, 1.0, 2.98e-08, 1.0, 2.98e-08, 0.5, 0.75, 0.49, 0.9783, 0.3242, 0.8911, 0.05584, 0.6089, 0.05584, 0.5217, 0.3242])
me_cone_1395.materials.append(mat_fortart2_gold_013)
me_cone_1395.update()
me_cube_1990 = bpy.data.meshes.new('Cube.1990')
me_cube_1990.from_pydata([(-0.015, -0.11, -0.06), (-0.015, -0.11, 0.06), (-0.015, 0.11, -0.06), (-0.015, 0.11, 0.06), (0.015, -0.11, -0.06), (0.015, -0.11, 0.06), (0.015, 0.11, -0.06), (0.015, 0.11, 0.06)], [], [(0, 1, 3, 2), (2, 3, 7, 6), (6, 7, 5, 4), (4, 5, 1, 0), (2, 6, 4, 0), (7, 3, 1, 5)])
_uv = me_cube_1990.uv_layers.new(name='UVMap')
_uv.uv.foreach_set('vector', [0.375, 0.0, 0.625, 0.0, 0.625, 0.25, 0.375, 0.25, 0.375, 0.25, 0.625, 0.25, 0.625, 0.5, 0.375, 0.5, 0.375, 0.5, 0.625, 0.5, 0.625, 0.75, 0.375, 0.75, 0.375, 0.75, 0.625, 0.75, 0.625, 1.0, 0.375, 1.0, 0.125, 0.5, 0.375, 0.5, 0.375, 0.75, 0.125, 0.75, 0.625, 0.5, 0.875, 0.5, 0.875, 0.75, 0.625, 0.75])
me_cube_1990.materials.append(mat_fortart2_aether_001)
me_cube_1990.update()

# ---- objects
ob_stormstring = bpy.data.objects.new('stormstring', None)
ob_walnutstock_002 = bpy.data.objects.new('WalnutStock.002', me_cube_1980)
ob_shoulderbutt_002 = bpy.data.objects.new('ShoulderButt.002', me_cube_1981)
ob_grip = bpy.data.objects.new('Grip', me_cube_1982)
ob_rail_002 = bpy.data.objects.new('Rail.002', me_cube_1983)
ob_steelbowinner_002 = bpy.data.objects.new('SteelBowInner.002', me_cone_1384)
ob_steelbowtip = bpy.data.objects.new('SteelBowTip', me_cone_1385)
ob_bowstring_002 = bpy.data.objects.new('BowString.002', me_cone_1386)
ob_limbbinding_002 = bpy.data.objects.new('LimbBinding.002', me_cube_1984)
ob_steelbowinner_003 = bpy.data.objects.new('SteelBowInner.003', me_cone_1387)
ob_steelbowtip_001 = bpy.data.objects.new('SteelBowTip.001', me_cone_1388)
ob_bowstring_003 = bpy.data.objects.new('BowString.003', me_cone_1389)
ob_limbbinding_003 = bpy.data.objects.new('LimbBinding.003', me_cube_1985)
ob_loadedammo_001 = bpy.data.objects.new('LoadedAmmo.001', None)
ob_loadedbolt_001 = bpy.data.objects.new('LoadedBolt.001', me_cone_1390)
ob_bolthead_001 = bpy.data.objects.new('BoltHead.001', me_cone_1391)
ob_fletching_002 = bpy.data.objects.new('Fletching.002', me_cube_1986)
ob_fletching_003 = bpy.data.objects.new('Fletching.003', me_cube_1987)
ob_sight = bpy.data.objects.new('Sight', me_cube_1988)
ob_triggerguard = bpy.data.objects.new('TriggerGuard', me_torus_215)
ob_aetherprism_006 = bpy.data.objects.new('AetherPrism.006', me_cone_1392)
ob_gildedlimb = bpy.data.objects.new('GildedLimb', me_cone_1393)
ob_coil = bpy.data.objects.new('Coil', me_cube_1989)
ob_aetherprism_007 = bpy.data.objects.new('AetherPrism.007', me_cone_1394)
ob_gildedlimb_001 = bpy.data.objects.new('GildedLimb.001', me_cone_1395)
ob_coil_001 = bpy.data.objects.new('Coil.001', me_cube_1990)

# ---- transforms, parenting, visibility, modifiers, constraints
ob_stormstring.location = (0.0, 0.0, 0.0)
ob_walnutstock_002.parent = ob_stormstring
ob_walnutstock_002.location = (0.0, -0.13, 0.05)
_m = ob_walnutstock_002.modifiers.new('Hand softened edges', 'BEVEL')
_m.width = 0.025
_m.width_pct = 0.025
_m.segments = 2
_m.angle_limit = 0.6109
ob_shoulderbutt_002.parent = ob_stormstring
ob_shoulderbutt_002.location = (0.0, 0.22, 0.02)
_m = ob_shoulderbutt_002.modifiers.new('Hand softened edges', 'BEVEL')
_m.width = 0.025
_m.width_pct = 0.025
_m.segments = 2
_m.angle_limit = 0.6109
ob_grip.parent = ob_stormstring
ob_grip.location = (0.0, 0.0, -0.07)
ob_grip.rotation_euler = (0.2, 0.0, 0.0)
_m = ob_grip.modifiers.new('Hand softened edges', 'BEVEL')
_m.width = 0.025
_m.width_pct = 0.025
_m.segments = 2
_m.angle_limit = 0.6109
ob_rail_002.parent = ob_stormstring
ob_rail_002.location = (0.0, -0.17, 0.12)
_m = ob_rail_002.modifiers.new('Hand softened edges', 'BEVEL')
_m.width = 0.025
_m.width_pct = 0.025
_m.segments = 2
_m.angle_limit = 0.6109
ob_steelbowinner_002.parent = ob_stormstring
ob_steelbowinner_002.location = (-0.14, -0.39, 0.07)
ob_steelbowinner_002.rotation_euler = (1.571, -8.577e-08, -1.36)
_m = ob_steelbowinner_002.modifiers.new('Hand softened edges', 'BEVEL')
_m.width = 0.025
_m.width_pct = 0.025
_m.segments = 2
_m.angle_limit = 0.6109
ob_steelbowtip.parent = ob_stormstring
ob_steelbowtip.location = (-0.355, -0.34, 0.07)
ob_steelbowtip.rotation_euler = (1.571, -1.094e-07, -2.388)
_m = ob_steelbowtip.modifiers.new('Hand softened edges', 'BEVEL')
_m.width = 0.025
_m.width_pct = 0.025
_m.segments = 2
_m.angle_limit = 0.6109
ob_bowstring_002.parent = ob_stormstring
ob_bowstring_002.location = (-0.215, -0.15, 0.07)
ob_bowstring_002.rotation_euler = (1.571, 7.191e-08, 2.044)
_m = ob_bowstring_002.modifiers.new('Hand softened edges', 'BEVEL')
_m.width = 0.025
_m.width_pct = 0.025
_m.segments = 2
_m.angle_limit = 0.6109
ob_limbbinding_002.parent = ob_stormstring
ob_limbbinding_002.location = (-0.19, -0.4, 0.07)
_m = ob_limbbinding_002.modifiers.new('Hand softened edges', 'BEVEL')
_m.width = 0.025
_m.width_pct = 0.025
_m.segments = 2
_m.angle_limit = 0.6109
ob_steelbowinner_003.parent = ob_stormstring
ob_steelbowinner_003.location = (0.14, -0.39, 0.07)
ob_steelbowinner_003.rotation_euler = (1.571, 8.577e-08, 1.36)
_m = ob_steelbowinner_003.modifiers.new('Hand softened edges', 'BEVEL')
_m.width = 0.025
_m.width_pct = 0.025
_m.segments = 2
_m.angle_limit = 0.6109
ob_steelbowtip_001.parent = ob_stormstring
ob_steelbowtip_001.location = (0.355, -0.34, 0.07)
ob_steelbowtip_001.rotation_euler = (1.571, 1.094e-07, 2.388)
_m = ob_steelbowtip_001.modifiers.new('Hand softened edges', 'BEVEL')
_m.width = 0.025
_m.width_pct = 0.025
_m.segments = 2
_m.angle_limit = 0.6109
ob_bowstring_003.parent = ob_stormstring
ob_bowstring_003.location = (0.215, -0.15, 0.07)
ob_bowstring_003.rotation_euler = (1.571, -7.191e-08, -2.044)
_m = ob_bowstring_003.modifiers.new('Hand softened edges', 'BEVEL')
_m.width = 0.025
_m.width_pct = 0.025
_m.segments = 2
_m.angle_limit = 0.6109
ob_limbbinding_003.parent = ob_stormstring
ob_limbbinding_003.location = (0.19, -0.4, 0.07)
_m = ob_limbbinding_003.modifiers.new('Hand softened edges', 'BEVEL')
_m.width = 0.025
_m.width_pct = 0.025
_m.segments = 2
_m.angle_limit = 0.6109
ob_loadedammo_001.parent = ob_stormstring
ob_loadedammo_001.location = (0.0, 0.0, 0.0)
ob_loadedbolt_001.parent = ob_loadedammo_001
ob_loadedbolt_001.location = (0.0, -0.26, 0.16)
ob_loadedbolt_001.rotation_euler = (1.571, -0.0, 0.0)
_m = ob_loadedbolt_001.modifiers.new('Hand softened edges', 'BEVEL')
_m.width = 0.025
_m.width_pct = 0.025
_m.segments = 2
_m.angle_limit = 0.6109
ob_bolthead_001.parent = ob_loadedammo_001
ob_bolthead_001.location = (0.0, -0.615, 0.16)
ob_bolthead_001.rotation_euler = (1.571, -0.0, 0.0)
_m = ob_bolthead_001.modifiers.new('Hand softened edges', 'BEVEL')
_m.width = 0.025
_m.width_pct = 0.025
_m.segments = 2
_m.angle_limit = 0.6109
ob_fletching_002.parent = ob_loadedammo_001
ob_fletching_002.location = (-0.023, 0.02, 0.16)
_m = ob_fletching_002.modifiers.new('Hand softened edges', 'BEVEL')
_m.width = 0.025
_m.width_pct = 0.025
_m.segments = 2
_m.angle_limit = 0.6109
ob_fletching_003.parent = ob_loadedammo_001
ob_fletching_003.location = (0.023, 0.02, 0.16)
_m = ob_fletching_003.modifiers.new('Hand softened edges', 'BEVEL')
_m.width = 0.025
_m.width_pct = 0.025
_m.segments = 2
_m.angle_limit = 0.6109
ob_sight.parent = ob_stormstring
ob_sight.location = (0.0, -0.3, 0.21)
_m = ob_sight.modifiers.new('Hand softened edges', 'BEVEL')
_m.width = 0.025
_m.width_pct = 0.025
_m.segments = 2
_m.angle_limit = 0.6109
ob_triggerguard.parent = ob_stormstring
ob_triggerguard.location = (0.0, 0.025, -0.045)
ob_triggerguard.rotation_euler = (0.0, 1.571, 0.0)
_m = ob_triggerguard.modifiers.new('Hand softened edges', 'BEVEL')
_m.width = 0.025
_m.width_pct = 0.025
_m.segments = 2
_m.angle_limit = 0.6109
ob_aetherprism_006.parent = ob_stormstring
ob_aetherprism_006.location = (-0.28, -0.4, 0.21)
ob_aetherprism_006.rotation_euler = (0.0, -0.0, -3.142)
_m = ob_aetherprism_006.modifiers.new('Hand softened edges', 'BEVEL')
_m.width = 0.025
_m.width_pct = 0.025
_m.segments = 2
_m.angle_limit = 0.6109
ob_gildedlimb.parent = ob_stormstring
ob_gildedlimb.location = (-0.35, -0.36, 0.07)
ob_gildedlimb.rotation_euler = (1.571, -3.342e-08, -1.831)
_m = ob_gildedlimb.modifiers.new('Hand softened edges', 'BEVEL')
_m.width = 0.025
_m.width_pct = 0.025
_m.segments = 2
_m.angle_limit = 0.6109
ob_coil.parent = ob_stormstring
ob_coil.location = (-0.08, -0.14, 0.08)
_m = ob_coil.modifiers.new('Hand softened edges', 'BEVEL')
_m.width = 0.025
_m.width_pct = 0.025
_m.segments = 2
_m.angle_limit = 0.6109
ob_aetherprism_007.parent = ob_stormstring
ob_aetherprism_007.location = (0.28, -0.4, 0.21)
ob_aetherprism_007.rotation_euler = (0.0, -0.0, -3.142)
_m = ob_aetherprism_007.modifiers.new('Hand softened edges', 'BEVEL')
_m.width = 0.025
_m.width_pct = 0.025
_m.segments = 2
_m.angle_limit = 0.6109
ob_gildedlimb_001.parent = ob_stormstring
ob_gildedlimb_001.location = (0.35, -0.36, 0.07)
ob_gildedlimb_001.rotation_euler = (1.571, 3.342e-08, 1.831)
_m = ob_gildedlimb_001.modifiers.new('Hand softened edges', 'BEVEL')
_m.width = 0.025
_m.width_pct = 0.025
_m.segments = 2
_m.angle_limit = 0.6109
ob_coil_001.parent = ob_stormstring
ob_coil_001.location = (0.08, -0.14, 0.08)
_m = ob_coil_001.modifiers.new('Hand softened edges', 'BEVEL')
_m.width = 0.025
_m.width_pct = 0.025
_m.segments = 2
_m.angle_limit = 0.6109

# ---- collection membership
scene.collection.objects.link(ob_stormstring)
scene.collection.objects.link(ob_walnutstock_002)
scene.collection.objects.link(ob_shoulderbutt_002)
scene.collection.objects.link(ob_grip)
scene.collection.objects.link(ob_rail_002)
scene.collection.objects.link(ob_steelbowinner_002)
scene.collection.objects.link(ob_steelbowtip)
scene.collection.objects.link(ob_bowstring_002)
scene.collection.objects.link(ob_limbbinding_002)
scene.collection.objects.link(ob_steelbowinner_003)
scene.collection.objects.link(ob_steelbowtip_001)
scene.collection.objects.link(ob_bowstring_003)
scene.collection.objects.link(ob_limbbinding_003)
scene.collection.objects.link(ob_loadedammo_001)
scene.collection.objects.link(ob_loadedbolt_001)
scene.collection.objects.link(ob_bolthead_001)
scene.collection.objects.link(ob_fletching_002)
scene.collection.objects.link(ob_fletching_003)
scene.collection.objects.link(ob_sight)
scene.collection.objects.link(ob_triggerguard)
scene.collection.objects.link(ob_aetherprism_006)
scene.collection.objects.link(ob_gildedlimb)
scene.collection.objects.link(ob_coil)
scene.collection.objects.link(ob_aetherprism_007)
scene.collection.objects.link(ob_gildedlimb_001)
scene.collection.objects.link(ob_coil_001)

# ---- scene / render settings (as saved in the file)
scene.frame_start = 1; scene.frame_end = 25; scene.frame_set(1)
scene.render.engine = 'BLENDER_EEVEE_NEXT'
scene.render.image_settings.exr_codec = 'NONE'
scene.render.fps = 30
scene.render.use_bake_clear = False
scene.render.bake_margin = 0
scene.render.bake_bias = 0.0
scene.render.bake_samples = 0
scene.render.simplify_subdivision_render = 0
scene.render.simplify_child_particles_render = 0.0
scene.render.compositor_device = 'GPU'
scene.eevee.use_volume_custom_range = False
scene.eevee.gtao_distance = 0.0
scene.eevee.use_fast_gi = False
scene.eevee.fast_gi_thickness_near = 0.1
scene.eevee.fast_gi_thickness_far = 0.0
scene.eevee.ray_tracing_options.screen_trace_thickness = 0.1
bpy.context.view_layer.update()

# ---- added for rendering (the .blend has no active camera and no usable light): camera, sun + grey world if the file has none
cam_auto = bpy.data.cameras.new('AutoCamera')
cam_auto.lens = 50.0
cam_auto.sensor_width = 36.0
cam_auto.clip_end = 1000.0
ob_auto_camera = bpy.data.objects.new('AutoCamera', cam_auto)
scene.collection.objects.link(ob_auto_camera)
ob_auto_camera.location = (1.33902, -1.75776, 1.11576)
ob_auto_camera.rotation_euler = (1.09748, -7.21219e-08, 0.694738)
scene.camera = ob_auto_camera
light_auto_sun = bpy.data.lights.new('AutoSun', 'SUN')
light_auto_sun.energy = 3.0
light_auto_sun.angle = 0.0523599
ob_auto_sun = bpy.data.objects.new('AutoSun', light_auto_sun)
scene.collection.objects.link(ob_auto_sun)
ob_auto_sun.rotation_euler = (0.872665, 0.174533, 0.523599)
if scene.world is None:
    world_auto = bpy.data.worlds.new('AutoWorld')
    world_auto.color = (0.3, 0.3, 0.3)
    scene.world = world_auto
bpy.context.view_layer.update()
